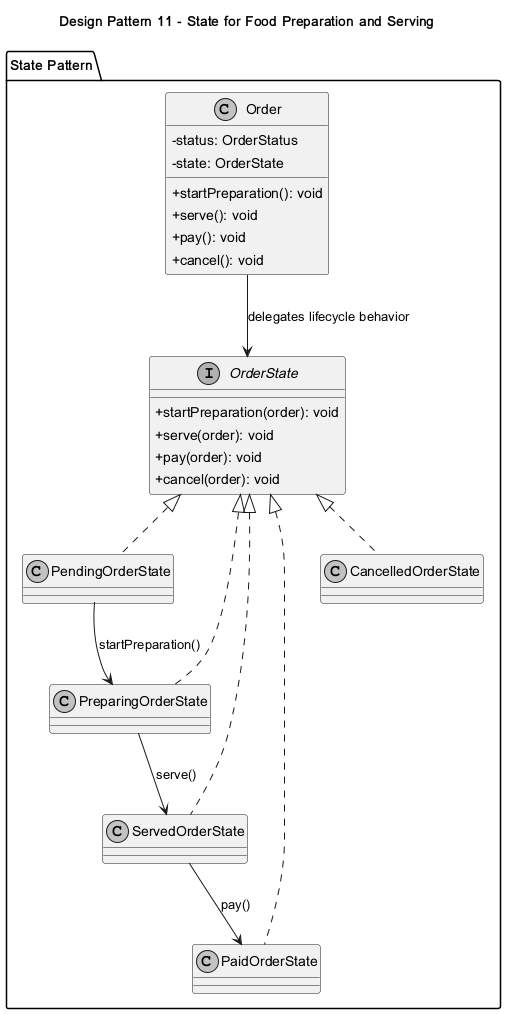

The diagram above was rendered by PlantUML. Its source (embedded in the PNG):
@startuml
skinparam classAttributeIconSize 0
skinparam monochrome true
title Design Pattern 11 - State for Food Preparation and Serving
package "State Pattern" {
class Order {
  -status: OrderStatus
  -state: OrderState
  +startPreparation(): void
  +serve(): void
  +pay(): void
  +cancel(): void
}
interface OrderState {
  +startPreparation(order): void
  +serve(order): void
  +pay(order): void
  +cancel(order): void
}
class PendingOrderState
class PreparingOrderState
class ServedOrderState
class PaidOrderState
class CancelledOrderState
}
Order --> OrderState : delegates lifecycle behavior
OrderState <|.. PendingOrderState
OrderState <|.. PreparingOrderState
OrderState <|.. ServedOrderState
OrderState <|.. PaidOrderState
OrderState <|.. CancelledOrderState
PendingOrderState --> PreparingOrderState : startPreparation()
PreparingOrderState --> ServedOrderState : serve()
ServedOrderState --> PaidOrderState : pay()
@enduml